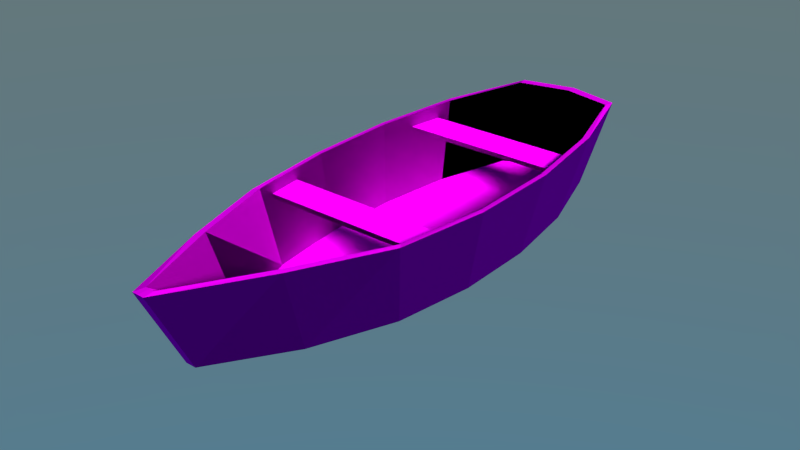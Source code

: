 # Source: boat.blend  (saved by Blender 2.76.0; exported with 4.5.12 LTS)
import bpy
from mathutils import Matrix  # noqa: F401  (used for matrix-valued properties, if any)

bpy.ops.wm.read_factory_settings(use_empty=True)
scene = bpy.context.scene
scene.name = 'Scene'

# ---- collections
col_collection_1 = bpy.data.collections.new('Collection 1'); scene.collection.children.link(col_collection_1)

# ---- images (referenced by path relative to the original .blend; pixels are not part of the script)
import os
ASSET_DIR = os.environ.get("B2B_ASSET_DIR", "")  # directory of the original .blend (textures are referenced by path, not embedded)
HERE = os.path.dirname(os.path.abspath(__file__))  # packed textures are extracted next to this script under _unpacked/

def load_image(name, relpath, width, height, colorspace="sRGB"):
    """Load a texture the original file referenced (path relative to the .blend, or extracted next to this script)."""
    p = next((c for c in (os.path.join(HERE, relpath), os.path.join(ASSET_DIR, relpath)) if relpath and os.path.exists(c)), "")
    if p:
        img = bpy.data.images.load(p, check_existing=True)
        img.name = name
    else:  # same state as the original file: an image datablock whose file is absent (Cycles renders it pink)
        img = bpy.data.images.new(name, width, height)
        img.source = "FILE"
        img.filepath = "//" + (relpath or name)
    img.colorspace_settings.name = colorspace
    return img
img_wood2_color_jpg = load_image('wood2_COLOR.jpg', 'Texture/bumps/wood2_BUMPS/wood2_COLOR.jpg', 1024, 1024, 'sRGB')
img_wood1_nrm_jpg = load_image('wood1_NRM.jpg', 'Texture/bumps/wood1_BUMPS/wood1_NRM.jpg', 1024, 1024, 'sRGB')
img_wood1_jpg = load_image('wood1.jpg', 'Texture/wood1.jpg', 1024, 1024, 'sRGB')

# ---- materials (node trees are filled in below, after node groups)
mat_material_001 = bpy.data.materials.new('Material.001')
mat_material_001.alpha_threshold = 0.0
mat_material_001.roughness = 0.5
mat_material = bpy.data.materials.new('Material')
mat_material.alpha_threshold = 0.0
mat_material.roughness = 0.5
mat_material.line_color = (0.0, 0.0, 0.0, 1.0)

# ---- material node trees
mat_material_001.use_nodes = True; mat_material_001.node_tree.nodes.clear()
_N = mat_material_001.node_tree.nodes; _L = mat_material_001.node_tree.links
n0 = _N.new('ShaderNodeOutputMaterial'); n0.name = 'Material Output'; n0.location = (300, 300)
n1 = _N.new('ShaderNodeNormalMap'); n1.name = 'Normal Map'; n1.location = (-232, 129)
n2 = _N.new('ShaderNodeBsdfDiffuse'); n2.name = 'Diffuse BSDF'; n2.location = (-42, 306)
n3 = _N.new('ShaderNodeTexImage'); n3.name = 'Image Texture'; n3.location = (-388, 345)
n3.width = 140
n3.image = img_wood2_color_jpg
n4 = _N.new('ShaderNodeTexImage'); n4.name = 'Image Texture.001'; n4.location = (-436, 92)
n4.width = 140
n4.image = img_wood1_nrm_jpg
_L.new(n2.outputs[0], n0.inputs[0])
_L.new(n1.outputs[0], n2.inputs[2])
_L.new(n4.outputs[0], n1.inputs[1])
_L.new(n3.outputs[0], n2.inputs[0])
n0.is_active_output = True
mat_material.use_nodes = True; mat_material.node_tree.nodes.clear()
_N = mat_material.node_tree.nodes; _L = mat_material.node_tree.links
n0 = _N.new('ShaderNodeOutputMaterial'); n0.name = 'Material Output'; n0.location = (300, 300)
n1 = _N.new('ShaderNodeTexImage'); n1.name = 'Image Texture'; n1.location = (-378, 327)
n1.width = 140
n1.image = img_wood1_jpg
n2 = _N.new('ShaderNodeBsdfDiffuse'); n2.name = 'Diffuse BSDF'; n2.location = (-14, 320)
n3 = _N.new('ShaderNodeNormalMap'); n3.name = 'Normal Map'; n3.location = (-193, 80)
n3.width = 151
n4 = _N.new('ShaderNodeTexImage'); n4.name = 'Image Texture.001'; n4.location = (-387, 67)
n4.width = 140
n4.image = img_wood1_nrm_jpg
_L.new(n2.outputs[0], n0.inputs[0])
_L.new(n1.outputs[0], n2.inputs[0])
_L.new(n4.outputs[0], n3.inputs[1])
_L.new(n3.outputs[0], n2.inputs[2])
n0.is_active_output = True

# ---- world
world_world = bpy.data.worlds.new('World'); scene.world = world_world
world_world.use_nodes = True; world_world.node_tree.nodes.clear()
_N = world_world.node_tree.nodes; _L = world_world.node_tree.links
n0 = _N.new('ShaderNodeOutputWorld'); n0.name = 'World Output'; n0.location = (300, 300)
n1 = _N.new('ShaderNodeBackground'); n1.name = 'Background'; n1.location = (10, 300)
n2 = _N.new('ShaderNodeTexSky'); n2.name = 'Sky Texture'; n2.location = (-190, 300)
n2.sky_type = 'HOSEK_WILKIE'
n2.sun_elevation = 1.571
_L.new(n1.outputs[0], n0.inputs[0])
_L.new(n2.outputs[0], n1.inputs[0])
n0.is_active_output = True
world_world.color = (0.05088, 0.05088, 0.05088)
world_world.use_sun_shadow = False
world_world.sun_shadow_jitter_overblur = 0.0
world_world.cycles.sampling_method = 'MANUAL'
world_world.cycles.sample_map_resolution = 256

# ---- lights
light_lamp = bpy.data.lights.new('Lamp', 'SUN')
light_lamp.transmission_factor = 0.0
light_lamp.cutoff_distance = 30.0
light_lamp.angle = 0.1993
light_lamp.energy = 8.0
light_lamp.shadow_buffer_clip_start = 1.001
light_lamp.shadow_soft_size = 0.1
light_lamp.shadow_cascade_max_distance = 1000.0
light_lamp.cycles.use_multiple_importance_sampling = False

# ---- meshes
me_cube_001 = bpy.data.meshes.new('Cube.001')
me_cube_001.from_pydata([(1.006, -10.04, -0.9864), (0.9307, -11.98, -0.9864), (-0.9259, -11.98, -0.9864), (-0.9996, -10.04, -0.9864), (1.006, -10.04, 0.9864), (0.9307, -11.98, 0.9864), (-0.9259, -11.98, 0.9864), (-0.9996, -10.04, 0.9864), (-0.9934, -0.9917, -1.0), (-0.9397, 0.9917, -1.0), (0.9171, 0.9928, -1.0), (0.967, -0.9928, -1.0), (-0.9934, -0.9917, 1.0), (-0.9397, 0.9917, 1.0), (0.9171, 0.9928, 1.0), (0.967, -0.9928, 1.0)], [], [(4, 5, 1, 0), (5, 6, 2, 1), (6, 7, 3, 2), (7, 4, 0, 3), (0, 1, 2, 3), (7, 6, 5, 4), (12, 13, 9, 8), (13, 14, 10, 9), (14, 15, 11, 10), (15, 12, 8, 11), (8, 9, 10, 11), (15, 14, 13, 12)])
_uv = me_cube_001.uv_layers.new(name='UVMap')
_uv.uv.foreach_set('vector', [0.1982, 0.3447, 0.7455, 0.3447, 0.7455, 0.2787, 0.1982, 0.2787, 0.1429, 0.6797, 0.8535, 0.6797, 0.8535, 0.6618, 0.1429, 0.6618, 0.7455, 0.3447, 0.1982, 0.3447, 0.1982, 0.2787, 0.7455, 0.2787, 0.8535, 0.6797, 0.1429, 0.6797, 0.1429, 0.6618, 0.8535, 0.6618, 0.2169, 0.7968, 0.2169, 0.8847, 0.688, 0.8847, 0.688, 0.7968, 0.8316, 0.3986, 0.8316, 0.5172, 0.1648, 0.5172, 0.1648, 0.3986, 0.1982, 0.3447, 0.7455, 0.3447, 0.7455, 0.2787, 0.1982, 0.2787, 0.1429, 0.6797, 0.8535, 0.6797, 0.8535, 0.6618, 0.1429, 0.6618, 0.7455, 0.3447, 0.1982, 0.3447, 0.1982, 0.2787, 0.7455, 0.2787, 0.8535, 0.6797, 0.1429, 0.6797, 0.1429, 0.6618, 0.8535, 0.6618, 0.2169, 0.7968, 0.2169, 0.8847, 0.688, 0.8847, 0.688, 0.7968, 0.8316, 0.3986, 0.8316, 0.5172, 0.1648, 0.5172, 0.1648, 0.3986])
me_cube_001.materials.append(mat_material_001)
me_cube_001.use_remesh_preserve_volume = False
me_cube_001.use_remesh_preserve_attributes = False
me_cube_001.use_mirror_vertex_groups = False
me_cube_001.update()
me_cube = bpy.data.meshes.new('Cube')
me_cube.from_pydata([(1.008, -0.05425, -0.8827), (-1.008, -0.4819, -1.016), (1.174, -0.06321, 1.207), (-1.174, -0.5616, 1.003), (0.6718, -0.4351, -1.106), (0.3359, -0.7451, -1.131), (-3.841e-08, -0.8581, -1.14), (-0.3359, -0.8581, -1.114), (-0.6718, -0.7415, -1.066), (0.7828, -0.5071, 1.058), (0.3914, -0.8683, 0.9091), (-6.218e-07, -1.0, 0.8974), (-0.3914, -1.0, 0.9255), (-0.7828, -0.8641, 0.9734), (1.008, 0.05425, -0.8827), (-1.008, 0.4819, -1.016), (1.174, 0.06321, 1.207), (-1.174, 0.5616, 1.003), (0.6718, 0.4351, -1.106), (0.3359, 0.7451, -1.131), (-3.841e-08, 0.8581, -1.14), (-0.3359, 0.8581, -1.114), (-0.6718, 0.7415, -1.066), (0.7828, 0.5071, 1.058), (0.3914, 0.8683, 0.9091), (-6.218e-07, 1.0, 0.8974), (-0.3914, 1.0, 0.9255), (-0.7828, 0.8641, 0.9734), (1.008, 0.0, -0.8827), (-1.113, -1.144e-08, -1.016), (1.174, 0.0, 1.209), (-1.228, -5.862e-09, 1.003), (0.6718, 0.0, -1.662), (0.3359, 0.0, -1.8), (8.171e-08, 0.0, -1.822), (-0.3359, 0.0, -1.791), (-0.6718, 0.0, -1.729), (0.9738, -0.04124, -0.8616), (-0.9747, -0.4658, -0.9885), (1.129, -0.04637, 1.203), (-1.131, -0.5404, 1.01), (0.6477, -0.4115, -1.096), (0.3179, -0.7148, -1.103), (-0.005653, -0.8238, -1.109), (-0.3302, -0.8239, -1.083), (-0.6554, -0.7111, -1.036), (0.7482, -0.4732, 1.05), (0.3668, -0.8266, 0.9057), (-0.007761, -0.9522, 0.8979), (-0.3833, -0.9523, 0.9257), (-0.7597, -0.8217, 0.9731), (0.9738, 0.04124, -0.8616), (-0.9747, 0.4658, -0.9885), (1.129, 0.04637, 1.203), (-1.131, 0.5404, 1.01), (0.6477, 0.4115, -1.096), (0.3179, 0.7148, -1.103), (-0.005653, 0.8238, -1.109), (-0.3302, 0.8239, -1.083), (-0.6554, 0.7111, -1.036), (0.7482, 0.4732, 1.05), (0.3668, 0.8266, 0.9057), (-0.007761, 0.9522, 0.8979), (-0.3833, 0.9523, 0.9257), (-0.7597, 0.8217, 0.9731), (0.9748, 0.0, -0.8577), (-1.08, -1.144e-08, -0.9864), (1.126, 0.0, 1.204), (-1.18, -5.862e-09, 1.01), (-0.6718, 0.0, -1.139), (-0.3359, 0.0, -1.201), (8.171e-08, 0.0, -1.232), (0.3359, 0.0, -1.21), (0.6718, 0.0, -1.072), (-0.9748, 0.0, -0.9864), (0.9748, 0.0, -0.8577), (-0.6554, 0.7111, -1.036), (-0.3302, 0.8239, -1.083), (-0.005653, 0.8238, -1.109), (0.3179, 0.7148, -1.103), (0.6477, 0.4115, -1.096), (-0.9747, 0.4658, -0.9885), (0.9738, 0.04124, -0.8616), (-0.6554, -0.7111, -1.036), (-0.3302, -0.8239, -1.083), (0.9738, -0.04124, -0.8616), (-0.9747, -0.4658, -0.9885), (0.6477, -0.4115, -1.096), (0.3179, -0.7148, -1.103), (-0.005653, -0.8238, -1.109)], [], [(36, 8, 1, 29), (28, 30, 2, 0), (8, 13, 3, 1), (28, 0, 4, 32), (32, 4, 5, 33), (33, 5, 6, 34), (34, 6, 7, 35), (35, 7, 8, 36), (0, 2, 9, 4), (4, 9, 10, 5), (5, 10, 11, 6), (6, 11, 12, 7), (7, 12, 13, 8), (1, 3, 31, 29), (36, 29, 15, 22), (28, 14, 16, 30), (22, 15, 17, 27), (28, 32, 18, 14), (32, 33, 19, 18), (33, 34, 20, 19), (34, 35, 21, 20), (35, 36, 22, 21), (14, 18, 23, 16), (18, 19, 24, 23), (19, 20, 25, 24), (20, 21, 26, 25), (21, 22, 27, 26), (15, 29, 31, 17), (37, 39, 67, 65), (38, 40, 50, 45), (41, 46, 39, 37), (42, 47, 46, 41), (43, 48, 47, 42), (44, 49, 48, 43), (45, 50, 49, 44), (66, 68, 40, 38), (67, 53, 51, 65), (64, 54, 52, 59), (53, 60, 55, 51), (60, 61, 56, 55), (61, 62, 57, 56), (62, 63, 58, 57), (63, 64, 59, 58), (54, 68, 66, 52), (2, 30, 67, 39), (3, 13, 50, 40), (9, 2, 39, 46), (10, 9, 46, 47), (11, 10, 47, 48), (12, 11, 48, 49), (13, 12, 49, 50), (31, 3, 40, 68), (30, 16, 53, 67), (27, 17, 54, 64), (16, 23, 60, 53), (23, 24, 61, 60), (24, 25, 62, 61), (25, 26, 63, 62), (26, 27, 64, 63), (17, 31, 68, 54), (74, 86, 83, 69), (73, 87, 85, 75), (72, 88, 87, 73), (71, 89, 88, 72), (70, 84, 89, 71), (69, 83, 84, 70), (76, 81, 74, 69), (82, 80, 73, 75), (80, 79, 72, 73), (79, 78, 71, 72), (78, 77, 70, 71), (77, 76, 69, 70)])
me_cube.polygons.foreach_set('material_index', [0, 0, 0, 0, 0, 0, 0, 0, 0, 0, 0, 0, 0, 0, 0, 0, 0, 0, 0, 0, 0, 0, 0, 0, 0, 0, 0, 0, 0, 0, 0, 0, 0, 0, 0, 0, 0, 0, 0, 0, 0, 0, 0, 0, 0, 0, 0, 0, 0, 0, 0, 0, 0, 0, 0, 0, 0, 0, 0, 0, 1, 1, 1, 1, 1, 1, 1, 1, 1, 1, 1, 1])
_uv = me_cube.uv_layers.new(name='UVMap')
_uv.uv.foreach_set('vector', [0.2937, 0.1824, 0.2937, 0.08746, 0.205, 0.1207, 0.205, 0.1824, 0.9536, 0.3169, 0.9536, 0.4387, 0.942, 0.4387, 0.9436, 0.3169, -0.09281, 0.334, -0.166, 0.5451, -0.4241, 0.5451, -0.3143, 0.334, 0.7372, 0.1824, 0.7372, 0.1754, 0.6485, 0.1267, 0.6485, 0.1824, 0.6485, 0.1824, 0.6485, 0.1267, 0.5598, 0.087, 0.5598, 0.1824, 0.5598, 0.1824, 0.5598, 0.087, 0.4711, 0.07254, 0.4711, 0.1824, 0.4711, 0.1824, 0.4711, 0.07254, 0.3824, 0.07254, 0.3824, 0.1824, 0.3824, 0.1824, 0.3824, 0.07254, 0.2937, 0.08746, 0.2937, 0.1824, 1.014, 0.334, 1.124, 0.5451, 0.8662, 0.5451, 0.793, 0.334, 0.793, 0.334, 0.8662, 0.5451, 0.6081, 0.5451, 0.5715, 0.334, 0.5715, 0.334, 0.6081, 0.5451, 0.3501, 0.5451, 0.3501, 0.334, 0.3501, 0.334, 0.3501, 0.5451, 0.09202, 0.5451, 0.1286, 0.334, 0.1286, 0.334, 0.09202, 0.5451, -0.166, 0.5451, -0.09281, 0.334, 1.074, 0.3436, 1.11, 0.641, 0.8571, 0.641, 0.8571, 0.3436, 0.2937, 0.7968, 0.205, 0.7968, 0.205, 0.7351, 0.2937, 0.7019, 0.9536, 0.3169, 0.9636, 0.3169, 0.9653, 0.4387, 0.9536, 0.4387, 0.001974, 0.4143, -0.2154, 0.4143, -0.3232, 0.6215, -0.0699, 0.6215, 0.7372, 0.7968, 0.6485, 0.7968, 0.6485, 0.7411, 0.7372, 0.7898, 0.6485, 0.7968, 0.5598, 0.7968, 0.5598, 0.7014, 0.6485, 0.7411, 0.5598, 0.7968, 0.4711, 0.7968, 0.4711, 0.687, 0.5598, 0.7014, 0.4711, 0.7968, 0.3824, 0.7968, 0.3824, 0.687, 0.4711, 0.687, 0.3824, 0.7968, 0.2937, 0.7968, 0.2937, 0.7019, 0.3824, 0.687, 1.089, 0.4143, 0.8714, 0.4143, 0.9433, 0.6215, 1.197, 0.6215, 0.8714, 0.4143, 0.654, 0.4143, 0.69, 0.6215, 0.9433, 0.6215, 0.654, 0.4143, 0.4367, 0.4143, 0.4367, 0.6215, 0.69, 0.6215, 0.4367, 0.4143, 0.2193, 0.4143, 0.1834, 0.6215, 0.4367, 0.6215, 0.2193, 0.4143, 0.001974, 0.4143, -0.0699, 0.6215, 0.1834, 0.6215, 0.6401, 0.3436, 0.8571, 0.3436, 0.8571, 0.641, 0.6042, 0.641, 0.9436, 0.3169, 0.942, 0.4387, 0.9536, 0.4387, 0.9536, 0.3169, -0.3143, 0.334, -0.4241, 0.5451, -0.166, 0.5451, -0.09281, 0.334, 0.793, 0.334, 0.8662, 0.5451, 1.124, 0.5451, 1.014, 0.334, 0.5715, 0.334, 0.6081, 0.5451, 0.8662, 0.5451, 0.793, 0.334, 0.3501, 0.334, 0.3501, 0.5451, 0.6081, 0.5451, 0.5715, 0.334, 0.1286, 0.334, 0.09202, 0.5451, 0.3501, 0.5451, 0.3501, 0.334, -0.09281, 0.334, -0.166, 0.5451, 0.09202, 0.5451, 0.1286, 0.334, 0.8571, 0.4416, 0.8571, 0.5431, 0.9433, 0.5431, 0.9311, 0.4416, 0.9536, 0.4387, 0.9653, 0.4387, 0.9636, 0.3169, 0.9536, 0.3169, 0.006652, 0.8811, -0.2466, 0.8811, -0.1388, 0.6739, 0.07853, 0.6739, 1.273, 0.8811, 1.02, 0.8811, 0.9479, 0.6739, 1.165, 0.6739, 1.02, 0.8811, 0.7665, 0.8811, 0.7306, 0.6739, 0.9479, 0.6739, 0.7665, 0.8811, 0.5132, 0.8811, 0.5132, 0.6739, 0.7306, 0.6739, 0.5132, 0.8811, 0.2599, 0.8811, 0.2959, 0.6739, 0.5132, 0.6739, 0.2599, 0.8811, 0.006652, 0.8811, 0.07853, 0.6739, 0.2959, 0.6739, 0.7708, 0.5431, 0.8571, 0.5431, 0.8571, 0.4416, 0.7831, 0.4416, 1.052, 0.1292, 1.051, 0.1507, 1.017, 0.149, 1.02, 0.1334, -0.5797, -0.1187, -0.3029, -0.2071, -0.2877, -0.1921, -0.5504, -0.1103, 0.7815, -0.03396, 1.052, 0.1292, 1.02, 0.1334, 0.7567, -0.02369, 0.5126, -0.1674, 0.7815, -0.03396, 0.7567, -0.02369, 0.4948, -0.1543, 0.2431, -0.2254, 0.5126, -0.1674, 0.4948, -0.1543, 0.2369, -0.2097, -0.02867, -0.2391, 0.2431, -0.2254, 0.2369, -0.2097, -0.02389, -0.2229, -0.3029, -0.2071, -0.02867, -0.2391, -0.02389, -0.2229, -0.2877, -0.1921, -0.5893, 0.07025, -0.5797, -0.1187, -0.5504, -0.1103, -0.5561, 0.07184, 1.051, 0.1507, 1.05, 0.1722, 1.019, 0.1649, 1.017, 0.149, -0.3319, 0.3747, -0.5986, 0.2593, -0.5686, 0.2536, -0.3153, 0.3612, 1.05, 0.1722, 0.7644, 0.3092, 0.7407, 0.2965, 1.019, 0.1649, 0.7644, 0.3092, 0.4834, 0.4167, 0.467, 0.4018, 0.7407, 0.2965, 0.4834, 0.4167, 0.2095, 0.4474, 0.2049, 0.4311, 0.467, 0.4018, 0.2095, 0.4474, -0.06227, 0.4339, -0.05589, 0.4182, 0.2049, 0.4311, -0.06227, 0.4339, -0.3319, 0.3747, -0.3153, 0.3612, -0.05589, 0.4182, -0.5986, 0.2593, -0.5893, 0.07025, -0.5561, 0.07184, -0.5686, 0.2536, 1.619, 0.458, 1.619, 0.9702, 1.238, 1.24, 1.257, 0.458, -0.3445, 0.458, -0.3157, 0.9106, -0.7046, 0.5034, -0.7058, 0.458, 0.05598, 0.458, 0.07743, 1.244, -0.3157, 0.9106, -0.3445, 0.458, 0.4564, 0.458, 0.4632, 1.364, 0.07743, 1.244, 0.05598, 0.458, 0.8569, 0.458, 0.8501, 1.364, 0.4632, 1.364, 0.4564, 0.458, 1.257, 0.458, 1.238, 1.24, 0.8501, 1.364, 0.8569, 0.458, 1.238, -0.324, 1.619, -0.05422, 1.619, 0.458, 1.257, 0.458, -0.7046, 0.4126, -0.3157, 0.00544, -0.3445, 0.458, -0.7058, 0.458, -0.3157, 0.00544, 0.07743, -0.3281, 0.05598, 0.458, -0.3445, 0.458, 0.07743, -0.3281, 0.4632, -0.448, 0.4564, 0.458, 0.05598, 0.458, 0.4632, -0.448, 0.8501, -0.448, 0.8569, 0.458, 0.4564, 0.458, 0.8501, -0.448, 1.238, -0.324, 1.257, 0.458, 0.8569, 0.458])
me_cube.materials.append(mat_material)
me_cube.materials.append(mat_material_001)
me_cube.use_remesh_preserve_volume = False
me_cube.use_remesh_preserve_attributes = False
me_cube.use_mirror_vertex_groups = False
me_cube.update()

# ---- objects
ob_boat = bpy.data.objects.new('boat', None)
ob_cube_001 = bpy.data.objects.new('Cube.001', me_cube_001)
ob_cube = bpy.data.objects.new('Cube', me_cube)
ob_lamp = bpy.data.objects.new('Lamp', light_lamp)

# ---- transforms, parenting, visibility, modifiers, constraints
ob_boat.location = (0.0, 0.0, 0.0)
ob_boat.scale = (1.459, 1.459, 1.459)
ob_boat.empty_image_offset = (0.0, 0.0)
ob_boat.lineart.crease_threshold = 0.0
ob_cube_001.parent = ob_boat
ob_cube_001.matrix_parent_inverse = Matrix(((1.0, 0.0, 0.0, -3.006), (0.0, 1.0, 0.0, -2.164), (0.0, 0.0, 1.0, -0.0), (0.0, 0.0, 0.0, 1.0)))
ob_cube_001.location = (0.0135, 2.537, 0.3841)
ob_cube_001.scale = (1.525, 0.3178, 0.03794)
ob_cube_001.lineart.crease_threshold = 0.0
ob_cube.parent = ob_boat
ob_cube.matrix_parent_inverse = Matrix(((1.0, 0.0, 0.0, -3.006), (0.0, 1.0, 0.0, -2.164), (0.0, 0.0, 1.0, -0.0), (0.0, 0.0, 0.0, 1.0)))
ob_cube.location = (0.0, 0.0, 0.0)
ob_cube.rotation_euler = (0.0, -0.0, -1.571)
ob_cube.scale = (4.188, 1.683, 0.6704)
ob_cube.lock_rotations_4d = False
ob_cube.empty_display_type = 'ARROWS'
ob_cube.lineart.crease_threshold = 0.0
ob_lamp.location = (16.88, -13.54, 13.03)
ob_lamp.rotation_euler = (0.6456, -0.8942, 1.789)
ob_lamp.scale = (2.294, 2.294, 2.294)
ob_lamp.lock_rotations_4d = False
ob_lamp.empty_display_type = 'ARROWS'
ob_lamp.color = (0.0, 0.0, 0.0, 0.0)
ob_lamp.lineart.crease_threshold = 0.0

# ---- collection membership
col_collection_1.objects.link(ob_boat)
col_collection_1.objects.link(ob_cube_001)
col_collection_1.objects.link(ob_cube)
col_collection_1.objects.link(ob_lamp)

# ---- scene / render settings (as saved in the file)
scene.frame_start = 1; scene.frame_end = 250; scene.frame_set(0)
scene.render.engine = 'CYCLES'
scene.render.resolution_percentage = 50
scene.render.dither_intensity = 0.0
scene.render.use_overwrite = False
scene.cycles.use_denoising = False
scene.cycles.samples = 50
scene.cycles.sampling_pattern = 'TABULATED_SOBOL'
scene.cycles.light_sampling_threshold = 0.0
scene.cycles.use_adaptive_sampling = False
scene.cycles.use_light_tree = False
scene.cycles.blur_glossy = 0.0
scene.cycles.pixel_filter_type = 'GAUSSIAN'
scene.cycles.sample_clamp_indirect = 0.0
scene.view_settings.view_transform = 'Standard'
bpy.context.view_layer.update()

# ---- added for rendering (the .blend has no active camera): camera
cam_auto = bpy.data.cameras.new('AutoCamera')
cam_auto.lens = 50.0
cam_auto.sensor_width = 36.0
cam_auto.clip_end = 1000.0
ob_auto_camera = bpy.data.objects.new('AutoCamera', cam_auto)
scene.collection.objects.link(ob_auto_camera)
ob_auto_camera.location = (10.1942, -20.4877, 11.364)
ob_auto_camera.rotation_euler = (1.09748, -7.21219e-08, 0.694738)
scene.camera = ob_auto_camera
bpy.context.view_layer.update()
